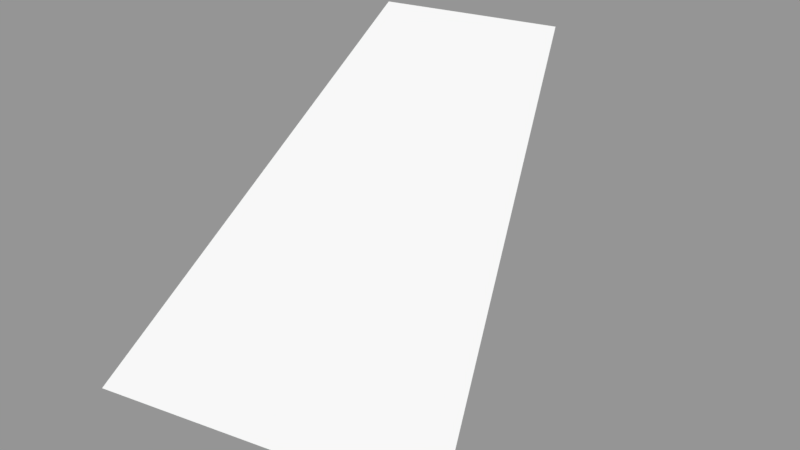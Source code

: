# Source: Surface030.blend  (saved by Blender 2.79.0; exported with 4.5.12 LTS)
import bpy
from mathutils import Matrix  # noqa: F401  (used for matrix-valued properties, if any)

bpy.ops.wm.read_factory_settings(use_empty=True)
scene = bpy.context.scene
scene.name = 'Scene'

# ---- collections
col_collection_1 = bpy.data.collections.new('Collection 1'); scene.collection.children.link(col_collection_1)

# ---- meshes
me_sphere_030 = bpy.data.meshes.new('Sphere.030')
me_sphere_030.from_pydata([(0.1464, -0.3536, 0.9239), (0.2706, -0.6533, 0.7071), (-7.268e-08, -0.3827, 0.9239), (-2.664e-07, -0.7071, 0.7071)], [], [(1, 0, 2, 3)])
_ca = me_sphere_030.color_attributes.new('Col', 'BYTE_COLOR', 'CORNER')
_ca.data.foreach_set('color', [1.0, 1.0, 1.0, 1.0, 1.0, 1.0, 1.0, 1.0, 1.0, 1.0, 1.0, 1.0, 1.0, 1.0, 1.0, 1.0])
me_sphere_030.use_remesh_preserve_volume = False
me_sphere_030.use_remesh_preserve_attributes = False
me_sphere_030.use_mirror_vertex_groups = False
me_sphere_030.update()

# ---- objects
ob_surface030 = bpy.data.objects.new('Surface030', me_sphere_030)

# ---- transforms, parenting, visibility, modifiers, constraints
ob_surface030.location = (0.0, 0.0, 0.0)
ob_surface030.scale = (1e+04, 1e+04, 1e+04)
ob_surface030.lineart.crease_threshold = 0.0

# ---- collection membership
col_collection_1.objects.link(ob_surface030)

# ---- scene / render settings (as saved in the file)
scene.frame_start = 1; scene.frame_end = 250; scene.frame_set(1)
scene.render.engine = 'BLENDER_EEVEE_NEXT'
scene.render.resolution_percentage = 50
scene.render.dither_intensity = 0.0
scene.cycles.use_denoising = False
scene.cycles.samples = 128
scene.cycles.sampling_pattern = 'TABULATED_SOBOL'
scene.cycles.use_adaptive_sampling = False
scene.cycles.use_light_tree = False
scene.cycles.blur_glossy = 0.0
scene.cycles.sample_clamp_indirect = 0.0
scene.view_settings.view_transform = 'Standard'
bpy.context.view_layer.update()

# ---- added for rendering (the .blend has no active camera and no usable light): camera, sun + grey world if the file has none
cam_auto = bpy.data.cameras.new('AutoCamera')
cam_auto.lens = 50.0
cam_auto.sensor_width = 36.0
cam_auto.clip_end = 80407.2
ob_auto_camera = bpy.data.objects.new('AutoCamera', cam_auto)
scene.collection.objects.link(ob_auto_camera)
ob_auto_camera.location = (5934.61, -10801.2, 11820.2)
ob_auto_camera.rotation_euler = (1.09748, -7.21219e-08, 0.694738)
scene.camera = ob_auto_camera
light_auto_sun = bpy.data.lights.new('AutoSun', 'SUN')
light_auto_sun.energy = 3.0
light_auto_sun.angle = 0.0523599
ob_auto_sun = bpy.data.objects.new('AutoSun', light_auto_sun)
scene.collection.objects.link(ob_auto_sun)
ob_auto_sun.rotation_euler = (0.872665, 0.174533, 0.523599)
if scene.world is None:
    world_auto = bpy.data.worlds.new('AutoWorld')
    world_auto.color = (0.3, 0.3, 0.3)
    scene.world = world_auto
bpy.context.view_layer.update()
